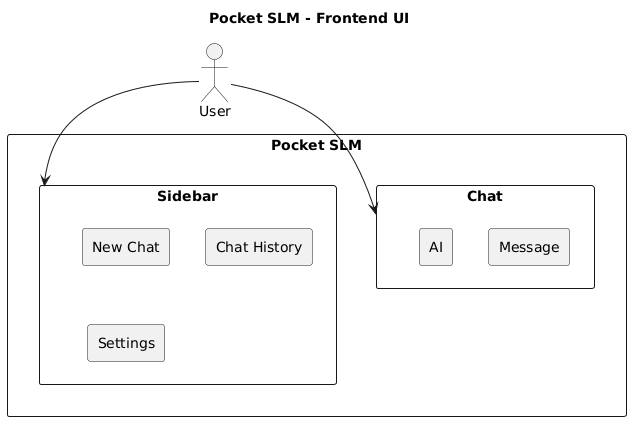

The diagram above was rendered by PlantUML. Its source (embedded in the PNG):
@startuml
title Pocket SLM - Frontend UI

skinparam componentStyle rectangle
skinparam backgroundColor white

actor User

rectangle "Pocket SLM" {

    rectangle "Chat" as Chat {
        component "Message" as Message
        component "AI" as AI
    }

    rectangle "Sidebar" as Sidebar {
        component "New Chat" as NewChat
        component "Chat History" as History
        component "Settings" as Settings
    }
}

User --> Chat
User --> Sidebar
@enduml